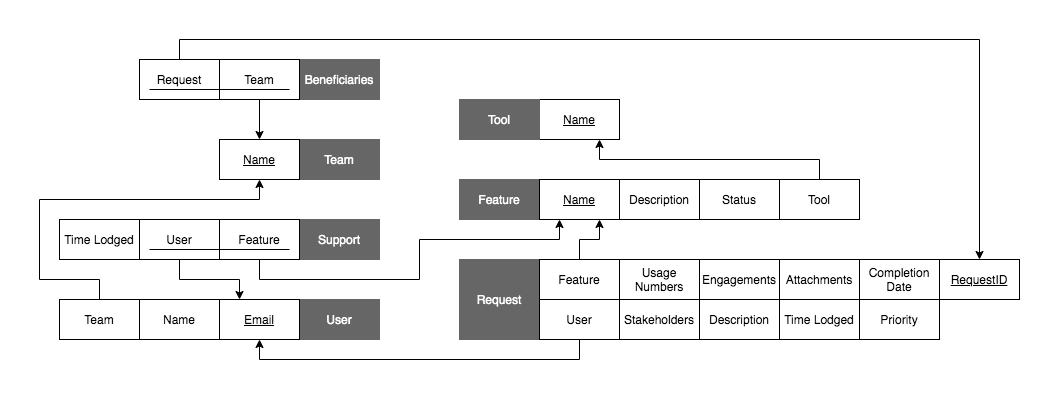

The diagram above was exported from draw.io. Its source (the exported page's mxGraphModel, read from the mxfile embedded in the PNG):
<mxGraphModel dx="1533" dy="860" grid="1" gridSize="10" guides="1" tooltips="1" connect="1" arrows="1" fold="1" page="1" pageScale="1" pageWidth="827" pageHeight="1169" math="0" shadow="0">
  <root>
    <mxCell id="0" />
    <mxCell id="1" parent="0" />
    <mxCell id="xnWd6fcMqpHl4zTMUK5U-1" value="Name" style="rounded=0;whiteSpace=wrap;html=1;fontStyle=4" parent="1" vertex="1">
      <mxGeometry x="400" y="80" width="80" height="40" as="geometry" />
    </mxCell>
    <mxCell id="xnWd6fcMqpHl4zTMUK5U-2" value="Tool" style="rounded=0;whiteSpace=wrap;html=1;fillColor=#666666;strokeColor=#666666;fontColor=#FFFFFF;" parent="1" vertex="1">
      <mxGeometry x="320" y="80" width="80" height="40" as="geometry" />
    </mxCell>
    <mxCell id="xnWd6fcMqpHl4zTMUK5U-3" value="Feature" style="rounded=0;whiteSpace=wrap;html=1;fillColor=#666666;strokeColor=#666666;fontColor=#FFFFFF;" parent="1" vertex="1">
      <mxGeometry x="320" y="160" width="80" height="40" as="geometry" />
    </mxCell>
    <mxCell id="xnWd6fcMqpHl4zTMUK5U-4" value="Request" style="rounded=0;whiteSpace=wrap;html=1;fillColor=#666666;strokeColor=#666666;fontColor=#FFFFFF;" parent="1" vertex="1">
      <mxGeometry x="320" y="240" width="80" height="80" as="geometry" />
    </mxCell>
    <mxCell id="xnWd6fcMqpHl4zTMUK5U-5" value="User" style="rounded=0;whiteSpace=wrap;html=1;fillColor=#666666;strokeColor=#666666;fontColor=#FFFFFF;" parent="1" vertex="1">
      <mxGeometry x="160" y="280" width="80" height="40" as="geometry" />
    </mxCell>
    <mxCell id="xnWd6fcMqpHl4zTMUK5U-6" value="Team" style="rounded=0;whiteSpace=wrap;html=1;fillColor=#666666;strokeColor=#666666;fontColor=#FFFFFF;" parent="1" vertex="1">
      <mxGeometry x="160" y="120" width="80" height="40" as="geometry" />
    </mxCell>
    <mxCell id="xnWd6fcMqpHl4zTMUK5U-7" value="Name" style="rounded=0;whiteSpace=wrap;html=1;fontStyle=4" parent="1" vertex="1">
      <mxGeometry x="80" y="120" width="80" height="40" as="geometry" />
    </mxCell>
    <mxCell id="xnWd6fcMqpHl4zTMUK5U-8" value="Email" style="rounded=0;whiteSpace=wrap;html=1;fontStyle=4" parent="1" vertex="1">
      <mxGeometry x="80" y="280" width="80" height="40" as="geometry" />
    </mxCell>
    <mxCell id="xnWd6fcMqpHl4zTMUK5U-9" value="Name" style="rounded=0;whiteSpace=wrap;html=1;fontStyle=0" parent="1" vertex="1">
      <mxGeometry y="280" width="80" height="40" as="geometry" />
    </mxCell>
    <mxCell id="xnWd6fcMqpHl4zTMUK5U-16" style="edgeStyle=orthogonalEdgeStyle;rounded=0;orthogonalLoop=1;jettySize=auto;html=1;exitX=0.5;exitY=0;exitDx=0;exitDy=0;entryX=0.5;entryY=1;entryDx=0;entryDy=0;fontColor=#FFFFFF;" parent="1" source="xnWd6fcMqpHl4zTMUK5U-10" target="xnWd6fcMqpHl4zTMUK5U-7" edge="1">
      <mxGeometry relative="1" as="geometry">
        <Array as="points">
          <mxPoint x="-40" y="260" />
          <mxPoint x="-100" y="260" />
          <mxPoint x="-100" y="180" />
          <mxPoint x="120" y="180" />
        </Array>
      </mxGeometry>
    </mxCell>
    <mxCell id="xnWd6fcMqpHl4zTMUK5U-10" value="Team" style="rounded=0;whiteSpace=wrap;html=1;fontStyle=0" parent="1" vertex="1">
      <mxGeometry x="-80" y="280" width="80" height="40" as="geometry" />
    </mxCell>
    <mxCell id="xnWd6fcMqpHl4zTMUK5U-11" value="Name" style="rounded=0;whiteSpace=wrap;html=1;fontStyle=4" parent="1" vertex="1">
      <mxGeometry x="400" y="160" width="80" height="40" as="geometry" />
    </mxCell>
    <mxCell id="xnWd6fcMqpHl4zTMUK5U-12" value="Description" style="rounded=0;whiteSpace=wrap;html=1;fontStyle=0" parent="1" vertex="1">
      <mxGeometry x="480" y="160" width="80" height="40" as="geometry" />
    </mxCell>
    <mxCell id="xnWd6fcMqpHl4zTMUK5U-13" value="Status" style="rounded=0;whiteSpace=wrap;html=1;fontStyle=0" parent="1" vertex="1">
      <mxGeometry x="560" y="160" width="80" height="40" as="geometry" />
    </mxCell>
    <mxCell id="xnWd6fcMqpHl4zTMUK5U-15" style="edgeStyle=orthogonalEdgeStyle;rounded=0;orthogonalLoop=1;jettySize=auto;html=1;exitX=0.5;exitY=0;exitDx=0;exitDy=0;entryX=0.75;entryY=1;entryDx=0;entryDy=0;fontColor=#FFFFFF;" parent="1" source="xnWd6fcMqpHl4zTMUK5U-14" target="xnWd6fcMqpHl4zTMUK5U-1" edge="1">
      <mxGeometry relative="1" as="geometry" />
    </mxCell>
    <mxCell id="xnWd6fcMqpHl4zTMUK5U-14" value="Tool" style="rounded=0;whiteSpace=wrap;html=1;fontStyle=0" parent="1" vertex="1">
      <mxGeometry x="640" y="160" width="80" height="40" as="geometry" />
    </mxCell>
    <mxCell id="xnWd6fcMqpHl4zTMUK5U-27" style="edgeStyle=orthogonalEdgeStyle;rounded=0;orthogonalLoop=1;jettySize=auto;html=1;exitX=0.5;exitY=1;exitDx=0;exitDy=0;fontColor=#FFFFFF;" parent="1" source="xnWd6fcMqpHl4zTMUK5U-17" edge="1">
      <mxGeometry relative="1" as="geometry">
        <mxPoint x="120" y="320" as="targetPoint" />
        <Array as="points">
          <mxPoint x="440" y="340" />
          <mxPoint x="120" y="340" />
        </Array>
      </mxGeometry>
    </mxCell>
    <mxCell id="xnWd6fcMqpHl4zTMUK5U-17" value="User" style="rounded=0;whiteSpace=wrap;html=1;fontStyle=0" parent="1" vertex="1">
      <mxGeometry x="400" y="280" width="80" height="40" as="geometry" />
    </mxCell>
    <mxCell id="xnWd6fcMqpHl4zTMUK5U-28" style="edgeStyle=orthogonalEdgeStyle;rounded=0;orthogonalLoop=1;jettySize=auto;html=1;exitX=0.5;exitY=0;exitDx=0;exitDy=0;entryX=0.75;entryY=1;entryDx=0;entryDy=0;fontColor=#FFFFFF;" parent="1" source="xnWd6fcMqpHl4zTMUK5U-18" target="xnWd6fcMqpHl4zTMUK5U-11" edge="1">
      <mxGeometry relative="1" as="geometry" />
    </mxCell>
    <mxCell id="xnWd6fcMqpHl4zTMUK5U-18" value="Feature" style="rounded=0;whiteSpace=wrap;html=1;fontStyle=0" parent="1" vertex="1">
      <mxGeometry x="400" y="240" width="80" height="40" as="geometry" />
    </mxCell>
    <mxCell id="xnWd6fcMqpHl4zTMUK5U-20" value="Stakeholders" style="rounded=0;whiteSpace=wrap;html=1;fontStyle=0" parent="1" vertex="1">
      <mxGeometry x="480" y="280" width="80" height="40" as="geometry" />
    </mxCell>
    <mxCell id="xnWd6fcMqpHl4zTMUK5U-23" value="Engagements" style="rounded=0;whiteSpace=wrap;html=1;fontStyle=0" parent="1" vertex="1">
      <mxGeometry x="560" y="240" width="80" height="40" as="geometry" />
    </mxCell>
    <mxCell id="xnWd6fcMqpHl4zTMUK5U-24" value="Description" style="rounded=0;whiteSpace=wrap;html=1;fontStyle=0" parent="1" vertex="1">
      <mxGeometry x="560" y="280" width="80" height="40" as="geometry" />
    </mxCell>
    <mxCell id="xnWd6fcMqpHl4zTMUK5U-25" value="Attachments" style="rounded=0;whiteSpace=wrap;html=1;fontStyle=0" parent="1" vertex="1">
      <mxGeometry x="640" y="240" width="80" height="40" as="geometry" />
    </mxCell>
    <mxCell id="xnWd6fcMqpHl4zTMUK5U-26" value="Time Lodged" style="rounded=0;whiteSpace=wrap;html=1;fontStyle=0" parent="1" vertex="1">
      <mxGeometry x="640" y="280" width="80" height="40" as="geometry" />
    </mxCell>
    <mxCell id="uHa2_v-tgspziVMr2RL6-1" value="Usage Numbers" style="rounded=0;whiteSpace=wrap;html=1;fontStyle=0" parent="1" vertex="1">
      <mxGeometry x="480" y="240" width="80" height="40" as="geometry" />
    </mxCell>
    <mxCell id="sJpm6wJfj0SXrgrSK7Z8-1" value="RequestID" style="rounded=0;whiteSpace=wrap;html=1;fontStyle=4" parent="1" vertex="1">
      <mxGeometry x="800" y="240" width="80" height="40" as="geometry" />
    </mxCell>
    <mxCell id="9h8cBzBqDTzlezmhUHrt-1" value="Support" style="rounded=0;whiteSpace=wrap;html=1;fillColor=#666666;strokeColor=#666666;fontColor=#FFFFFF;" parent="1" vertex="1">
      <mxGeometry x="160" y="200" width="80" height="40" as="geometry" />
    </mxCell>
    <mxCell id="9h8cBzBqDTzlezmhUHrt-7" style="edgeStyle=orthogonalEdgeStyle;rounded=0;orthogonalLoop=1;jettySize=auto;html=1;exitX=0.5;exitY=1;exitDx=0;exitDy=0;entryX=0.25;entryY=1;entryDx=0;entryDy=0;" parent="1" source="9h8cBzBqDTzlezmhUHrt-2" target="xnWd6fcMqpHl4zTMUK5U-11" edge="1">
      <mxGeometry relative="1" as="geometry">
        <Array as="points">
          <mxPoint x="120" y="260" />
          <mxPoint x="280" y="260" />
          <mxPoint x="280" y="220" />
          <mxPoint x="420" y="220" />
        </Array>
      </mxGeometry>
    </mxCell>
    <mxCell id="9h8cBzBqDTzlezmhUHrt-2" value="Feature" style="rounded=0;whiteSpace=wrap;html=1;fontStyle=0" parent="1" vertex="1">
      <mxGeometry x="80" y="200" width="80" height="40" as="geometry" />
    </mxCell>
    <mxCell id="9h8cBzBqDTzlezmhUHrt-6" style="edgeStyle=orthogonalEdgeStyle;rounded=0;orthogonalLoop=1;jettySize=auto;html=1;exitX=0.5;exitY=1;exitDx=0;exitDy=0;entryX=0.25;entryY=0;entryDx=0;entryDy=0;" parent="1" source="9h8cBzBqDTzlezmhUHrt-3" target="xnWd6fcMqpHl4zTMUK5U-8" edge="1">
      <mxGeometry relative="1" as="geometry">
        <Array as="points">
          <mxPoint x="40" y="260" />
          <mxPoint x="100" y="260" />
        </Array>
      </mxGeometry>
    </mxCell>
    <mxCell id="9h8cBzBqDTzlezmhUHrt-3" value="User" style="rounded=0;whiteSpace=wrap;html=1;fontStyle=0" parent="1" vertex="1">
      <mxGeometry y="200" width="80" height="40" as="geometry" />
    </mxCell>
    <mxCell id="9h8cBzBqDTzlezmhUHrt-4" value="" style="endArrow=none;html=1;" parent="1" edge="1">
      <mxGeometry width="50" height="50" relative="1" as="geometry">
        <mxPoint x="150" y="230" as="sourcePoint" />
        <mxPoint x="10" y="230" as="targetPoint" />
      </mxGeometry>
    </mxCell>
    <mxCell id="9h8cBzBqDTzlezmhUHrt-8" value="Time Lodged" style="rounded=0;whiteSpace=wrap;html=1;fontStyle=0" parent="1" vertex="1">
      <mxGeometry x="-80" y="200" width="80" height="40" as="geometry" />
    </mxCell>
    <mxCell id="9h8cBzBqDTzlezmhUHrt-9" value="Beneficiaries" style="rounded=0;whiteSpace=wrap;html=1;fillColor=#666666;strokeColor=#666666;fontColor=#FFFFFF;" parent="1" vertex="1">
      <mxGeometry x="160" y="40" width="80" height="40" as="geometry" />
    </mxCell>
    <mxCell id="9h8cBzBqDTzlezmhUHrt-13" style="edgeStyle=orthogonalEdgeStyle;rounded=0;orthogonalLoop=1;jettySize=auto;html=1;exitX=0.5;exitY=1;exitDx=0;exitDy=0;entryX=0.5;entryY=0;entryDx=0;entryDy=0;" parent="1" source="9h8cBzBqDTzlezmhUHrt-10" target="xnWd6fcMqpHl4zTMUK5U-7" edge="1">
      <mxGeometry relative="1" as="geometry" />
    </mxCell>
    <mxCell id="9h8cBzBqDTzlezmhUHrt-10" value="Team" style="rounded=0;whiteSpace=wrap;html=1;fontStyle=0" parent="1" vertex="1">
      <mxGeometry x="80" y="40" width="80" height="40" as="geometry" />
    </mxCell>
    <mxCell id="9h8cBzBqDTzlezmhUHrt-14" style="edgeStyle=orthogonalEdgeStyle;rounded=0;orthogonalLoop=1;jettySize=auto;html=1;exitX=0.5;exitY=0;exitDx=0;exitDy=0;entryX=0.5;entryY=0;entryDx=0;entryDy=0;" parent="1" source="9h8cBzBqDTzlezmhUHrt-11" target="sJpm6wJfj0SXrgrSK7Z8-1" edge="1">
      <mxGeometry relative="1" as="geometry" />
    </mxCell>
    <mxCell id="9h8cBzBqDTzlezmhUHrt-11" value="Request" style="rounded=0;whiteSpace=wrap;html=1;fontStyle=0" parent="1" vertex="1">
      <mxGeometry y="40" width="80" height="40" as="geometry" />
    </mxCell>
    <mxCell id="9h8cBzBqDTzlezmhUHrt-12" value="" style="endArrow=none;html=1;" parent="1" edge="1">
      <mxGeometry width="50" height="50" relative="1" as="geometry">
        <mxPoint x="150" y="70" as="sourcePoint" />
        <mxPoint x="10" y="70" as="targetPoint" />
      </mxGeometry>
    </mxCell>
    <mxCell id="32noMhq6N0R9dzCF4T0A-1" value="Priority" style="rounded=0;whiteSpace=wrap;html=1;fontStyle=0" vertex="1" parent="1">
      <mxGeometry x="720" y="280" width="80" height="40" as="geometry" />
    </mxCell>
    <mxCell id="32noMhq6N0R9dzCF4T0A-2" value="Completion Date" style="rounded=0;whiteSpace=wrap;html=1;fontStyle=0" vertex="1" parent="1">
      <mxGeometry x="720" y="240" width="80" height="40" as="geometry" />
    </mxCell>
  </root>
</mxGraphModel>